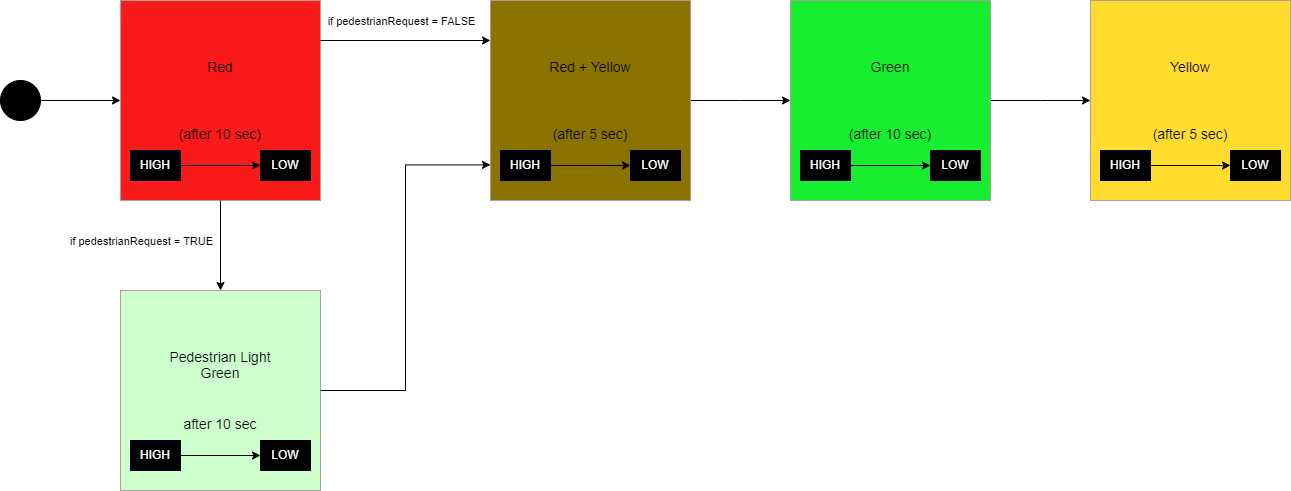

The diagram above was exported from draw.io. Its source (the exported page's mxGraphModel, read from the mxfile embedded in the PNG):
<mxGraphModel dx="1167" dy="653" grid="1" gridSize="10" guides="1" tooltips="1" connect="1" arrows="1" fold="1" page="1" pageScale="2" pageWidth="827" pageHeight="1169" math="0" shadow="0">
  <root>
    <mxCell id="WIyWlLk6GJQsqaUBKTNV-0" />
    <mxCell id="WIyWlLk6GJQsqaUBKTNV-1" parent="WIyWlLk6GJQsqaUBKTNV-0" />
    <mxCell id="IITnY8P1nhs0nDBA5ZQp-7" style="edgeStyle=orthogonalEdgeStyle;rounded=0;orthogonalLoop=1;jettySize=auto;html=1;entryX=0;entryY=0.5;entryDx=0;entryDy=0;" edge="1" parent="WIyWlLk6GJQsqaUBKTNV-1" source="IITnY8P1nhs0nDBA5ZQp-0" target="IITnY8P1nhs0nDBA5ZQp-3">
      <mxGeometry relative="1" as="geometry" />
    </mxCell>
    <mxCell id="IITnY8P1nhs0nDBA5ZQp-0" value="" style="ellipse;whiteSpace=wrap;html=1;aspect=fixed;fillColor=#000000;" vertex="1" parent="WIyWlLk6GJQsqaUBKTNV-1">
      <mxGeometry x="10" y="620" width="40" height="40" as="geometry" />
    </mxCell>
    <mxCell id="IITnY8P1nhs0nDBA5ZQp-15" value="" style="group" vertex="1" connectable="0" parent="WIyWlLk6GJQsqaUBKTNV-1">
      <mxGeometry x="130" y="540" width="200" height="200" as="geometry" />
    </mxCell>
    <mxCell id="IITnY8P1nhs0nDBA5ZQp-3" value="&lt;font style=&quot;font-size: 14px;&quot; color=&quot;#000000&quot;&gt;Red&lt;/font&gt;&lt;div style=&quot;font-size: 14px;&quot;&gt;&lt;font style=&quot;font-size: 14px;&quot; color=&quot;#000000&quot;&gt;&lt;br&gt;&lt;/font&gt;&lt;/div&gt;&lt;div style=&quot;font-size: 14px;&quot;&gt;&lt;font style=&quot;font-size: 14px;&quot; color=&quot;#000000&quot;&gt;&lt;br&gt;&lt;/font&gt;&lt;/div&gt;&lt;div style=&quot;font-size: 14px;&quot;&gt;&lt;br&gt;&lt;/div&gt;&lt;div style=&quot;font-size: 14px;&quot;&gt;&lt;font style=&quot;font-size: 14px;&quot; color=&quot;#000000&quot;&gt;(after 10 sec)&lt;/font&gt;&lt;/div&gt;" style="whiteSpace=wrap;html=1;aspect=fixed;fillColor=#f91a1a;strokeColor=#B29B9B;fontColor=#ffffff;" vertex="1" parent="IITnY8P1nhs0nDBA5ZQp-15">
      <mxGeometry width="200" height="200" as="geometry" />
    </mxCell>
    <mxCell id="IITnY8P1nhs0nDBA5ZQp-10" style="edgeStyle=orthogonalEdgeStyle;rounded=0;orthogonalLoop=1;jettySize=auto;html=1;" edge="1" parent="IITnY8P1nhs0nDBA5ZQp-15" source="IITnY8P1nhs0nDBA5ZQp-8" target="IITnY8P1nhs0nDBA5ZQp-9">
      <mxGeometry relative="1" as="geometry" />
    </mxCell>
    <mxCell id="IITnY8P1nhs0nDBA5ZQp-8" value="&lt;font color=&quot;#ffffff&quot;&gt;HIGH&lt;/font&gt;" style="rounded=0;whiteSpace=wrap;html=1;strokeColor=#000033;fillColor=#000000;" vertex="1" parent="IITnY8P1nhs0nDBA5ZQp-15">
      <mxGeometry x="10" y="150" width="50" height="30" as="geometry" />
    </mxCell>
    <mxCell id="IITnY8P1nhs0nDBA5ZQp-9" value="&lt;font color=&quot;#ffffff&quot;&gt;LOW&lt;/font&gt;" style="rounded=0;whiteSpace=wrap;html=1;fillColor=#000000;" vertex="1" parent="IITnY8P1nhs0nDBA5ZQp-15">
      <mxGeometry x="140" y="150" width="50" height="30" as="geometry" />
    </mxCell>
    <mxCell id="IITnY8P1nhs0nDBA5ZQp-16" value="" style="group" vertex="1" connectable="0" parent="WIyWlLk6GJQsqaUBKTNV-1">
      <mxGeometry x="500" y="540" width="200" height="200" as="geometry" />
    </mxCell>
    <mxCell id="IITnY8P1nhs0nDBA5ZQp-21" style="edgeStyle=orthogonalEdgeStyle;rounded=0;orthogonalLoop=1;jettySize=auto;html=1;" edge="1" parent="IITnY8P1nhs0nDBA5ZQp-16" source="IITnY8P1nhs0nDBA5ZQp-17">
      <mxGeometry relative="1" as="geometry">
        <mxPoint x="300" y="100" as="targetPoint" />
      </mxGeometry>
    </mxCell>
    <mxCell id="IITnY8P1nhs0nDBA5ZQp-17" value="&lt;div&gt;&lt;div&gt;&lt;div style=&quot;font-size: 14px;&quot;&gt;&lt;span style=&quot;&quot;&gt;&lt;font color=&quot;#000000&quot;&gt;Red + Yellow&lt;/font&gt;&lt;/span&gt;&lt;/div&gt;&lt;/div&gt;&lt;/div&gt;&lt;div style=&quot;font-size: 14px;&quot;&gt;&lt;span style=&quot;&quot;&gt;&lt;font color=&quot;#000000&quot;&gt;&lt;br&gt;&lt;/font&gt;&lt;/span&gt;&lt;/div&gt;&lt;div style=&quot;font-size: 14px;&quot;&gt;&lt;span style=&quot;&quot;&gt;&lt;font color=&quot;#000000&quot;&gt;&lt;br&gt;&lt;/font&gt;&lt;/span&gt;&lt;/div&gt;&lt;div style=&quot;font-size: 14px;&quot;&gt;&lt;span style=&quot;&quot;&gt;&lt;font color=&quot;#000000&quot;&gt;&lt;br&gt;&lt;/font&gt;&lt;/span&gt;&lt;/div&gt;&lt;div style=&quot;font-size: 14px;&quot;&gt;&lt;font color=&quot;#000000&quot;&gt;(after 5 sec)&lt;/font&gt;&lt;/div&gt;" style="whiteSpace=wrap;html=1;aspect=fixed;fillColor=#8a7300;strokeColor=#B29B9B;fontColor=#ffffff;" vertex="1" parent="IITnY8P1nhs0nDBA5ZQp-16">
      <mxGeometry width="200" height="200" as="geometry" />
    </mxCell>
    <mxCell id="IITnY8P1nhs0nDBA5ZQp-18" style="edgeStyle=orthogonalEdgeStyle;rounded=0;orthogonalLoop=1;jettySize=auto;html=1;" edge="1" parent="IITnY8P1nhs0nDBA5ZQp-16" source="IITnY8P1nhs0nDBA5ZQp-19" target="IITnY8P1nhs0nDBA5ZQp-20">
      <mxGeometry relative="1" as="geometry" />
    </mxCell>
    <mxCell id="IITnY8P1nhs0nDBA5ZQp-19" value="&lt;font color=&quot;#ffffff&quot;&gt;HIGH&lt;/font&gt;" style="rounded=0;whiteSpace=wrap;html=1;strokeColor=#000033;fillColor=#000000;" vertex="1" parent="IITnY8P1nhs0nDBA5ZQp-16">
      <mxGeometry x="10" y="150" width="50" height="30" as="geometry" />
    </mxCell>
    <mxCell id="IITnY8P1nhs0nDBA5ZQp-20" value="&lt;font color=&quot;#ffffff&quot;&gt;LOW&lt;/font&gt;" style="rounded=0;whiteSpace=wrap;html=1;fillColor=#000000;" vertex="1" parent="IITnY8P1nhs0nDBA5ZQp-16">
      <mxGeometry x="140" y="150" width="50" height="30" as="geometry" />
    </mxCell>
    <mxCell id="IITnY8P1nhs0nDBA5ZQp-22" value="" style="group;fillColor=#13f207;strokeColor=#82b366;" vertex="1" connectable="0" parent="WIyWlLk6GJQsqaUBKTNV-1">
      <mxGeometry x="800" y="540" width="200" height="200" as="geometry" />
    </mxCell>
    <mxCell id="IITnY8P1nhs0nDBA5ZQp-23" style="edgeStyle=orthogonalEdgeStyle;rounded=0;orthogonalLoop=1;jettySize=auto;html=1;" edge="1" parent="IITnY8P1nhs0nDBA5ZQp-22" source="IITnY8P1nhs0nDBA5ZQp-24">
      <mxGeometry relative="1" as="geometry">
        <mxPoint x="300" y="100" as="targetPoint" />
      </mxGeometry>
    </mxCell>
    <mxCell id="IITnY8P1nhs0nDBA5ZQp-24" value="&lt;div&gt;&lt;div&gt;&lt;div style=&quot;font-size: 14px;&quot;&gt;&lt;font color=&quot;#000000&quot;&gt;Green&lt;/font&gt;&lt;/div&gt;&lt;/div&gt;&lt;/div&gt;&lt;div style=&quot;font-size: 14px;&quot;&gt;&lt;font color=&quot;#000000&quot;&gt;&lt;br&gt;&lt;/font&gt;&lt;/div&gt;&lt;div style=&quot;font-size: 14px;&quot;&gt;&lt;font color=&quot;#000000&quot;&gt;&lt;br&gt;&lt;/font&gt;&lt;/div&gt;&lt;div style=&quot;font-size: 14px;&quot;&gt;&lt;font color=&quot;#000000&quot;&gt;&lt;br&gt;&lt;/font&gt;&lt;/div&gt;&lt;div style=&quot;font-size: 14px;&quot;&gt;&lt;font color=&quot;#000000&quot;&gt;(after 10 sec)&lt;/font&gt;&lt;/div&gt;" style="whiteSpace=wrap;html=1;aspect=fixed;fillColor=#17ee30;strokeColor=#B29B9B;fontColor=#ffffff;" vertex="1" parent="IITnY8P1nhs0nDBA5ZQp-22">
      <mxGeometry width="200" height="200" as="geometry" />
    </mxCell>
    <mxCell id="IITnY8P1nhs0nDBA5ZQp-25" style="edgeStyle=orthogonalEdgeStyle;rounded=0;orthogonalLoop=1;jettySize=auto;html=1;" edge="1" parent="IITnY8P1nhs0nDBA5ZQp-22" source="IITnY8P1nhs0nDBA5ZQp-26" target="IITnY8P1nhs0nDBA5ZQp-27">
      <mxGeometry relative="1" as="geometry" />
    </mxCell>
    <mxCell id="IITnY8P1nhs0nDBA5ZQp-26" value="&lt;font color=&quot;#ffffff&quot;&gt;HIGH&lt;/font&gt;" style="rounded=0;whiteSpace=wrap;html=1;strokeColor=#000033;fillColor=#000000;" vertex="1" parent="IITnY8P1nhs0nDBA5ZQp-22">
      <mxGeometry x="10" y="150" width="50" height="30" as="geometry" />
    </mxCell>
    <mxCell id="IITnY8P1nhs0nDBA5ZQp-27" value="&lt;font color=&quot;#ffffff&quot;&gt;LOW&lt;/font&gt;" style="rounded=0;whiteSpace=wrap;html=1;fillColor=#000000;" vertex="1" parent="IITnY8P1nhs0nDBA5ZQp-22">
      <mxGeometry x="140" y="150" width="50" height="30" as="geometry" />
    </mxCell>
    <mxCell id="IITnY8P1nhs0nDBA5ZQp-28" value="" style="group" vertex="1" connectable="0" parent="WIyWlLk6GJQsqaUBKTNV-1">
      <mxGeometry x="1100" y="540" width="200" height="200" as="geometry" />
    </mxCell>
    <mxCell id="IITnY8P1nhs0nDBA5ZQp-30" value="&lt;div&gt;&lt;div&gt;&lt;div style=&quot;font-size: 14px;&quot;&gt;&lt;span style=&quot;&quot;&gt;&lt;font color=&quot;#000000&quot;&gt;Yellow&lt;/font&gt;&lt;/span&gt;&lt;/div&gt;&lt;/div&gt;&lt;/div&gt;&lt;div style=&quot;font-size: 14px;&quot;&gt;&lt;span style=&quot;&quot;&gt;&lt;font color=&quot;#000000&quot;&gt;&lt;br&gt;&lt;/font&gt;&lt;/span&gt;&lt;/div&gt;&lt;div style=&quot;font-size: 14px;&quot;&gt;&lt;span style=&quot;&quot;&gt;&lt;font color=&quot;#000000&quot;&gt;&lt;br&gt;&lt;/font&gt;&lt;/span&gt;&lt;/div&gt;&lt;div style=&quot;font-size: 14px;&quot;&gt;&lt;span style=&quot;&quot;&gt;&lt;font color=&quot;#000000&quot;&gt;&lt;br&gt;&lt;/font&gt;&lt;/span&gt;&lt;/div&gt;&lt;div style=&quot;font-size: 14px;&quot;&gt;&lt;font color=&quot;#000000&quot;&gt;(after 5 sec)&lt;/font&gt;&lt;/div&gt;" style="whiteSpace=wrap;html=1;aspect=fixed;fillColor=#ffdc2e;strokeColor=#B29B9B;fontColor=#ffffff;" vertex="1" parent="IITnY8P1nhs0nDBA5ZQp-28">
      <mxGeometry width="200" height="200" as="geometry" />
    </mxCell>
    <mxCell id="IITnY8P1nhs0nDBA5ZQp-31" style="edgeStyle=orthogonalEdgeStyle;rounded=0;orthogonalLoop=1;jettySize=auto;html=1;" edge="1" parent="IITnY8P1nhs0nDBA5ZQp-28" source="IITnY8P1nhs0nDBA5ZQp-32" target="IITnY8P1nhs0nDBA5ZQp-33">
      <mxGeometry relative="1" as="geometry" />
    </mxCell>
    <mxCell id="IITnY8P1nhs0nDBA5ZQp-32" value="&lt;font color=&quot;#ffffff&quot;&gt;HIGH&lt;/font&gt;" style="rounded=0;whiteSpace=wrap;html=1;strokeColor=#000033;fillColor=#000000;" vertex="1" parent="IITnY8P1nhs0nDBA5ZQp-28">
      <mxGeometry x="10" y="150" width="50" height="30" as="geometry" />
    </mxCell>
    <mxCell id="IITnY8P1nhs0nDBA5ZQp-33" value="&lt;font color=&quot;#ffffff&quot;&gt;LOW&lt;/font&gt;" style="rounded=0;whiteSpace=wrap;html=1;fillColor=#000000;" vertex="1" parent="IITnY8P1nhs0nDBA5ZQp-28">
      <mxGeometry x="140" y="150" width="50" height="30" as="geometry" />
    </mxCell>
    <mxCell id="IITnY8P1nhs0nDBA5ZQp-34" value="" style="group" vertex="1" connectable="0" parent="WIyWlLk6GJQsqaUBKTNV-1">
      <mxGeometry x="130" y="830" width="200" height="200" as="geometry" />
    </mxCell>
    <mxCell id="IITnY8P1nhs0nDBA5ZQp-36" value="&lt;div&gt;&lt;div&gt;&lt;div style=&quot;font-size: 14px;&quot;&gt;&lt;font color=&quot;#000000&quot;&gt;Pedestrian Light&lt;/font&gt;&lt;/div&gt;&lt;/div&gt;&lt;/div&gt;&lt;div style=&quot;font-size: 14px;&quot;&gt;&lt;font color=&quot;#000000&quot;&gt;Green&lt;/font&gt;&lt;/div&gt;&lt;div style=&quot;font-size: 14px;&quot;&gt;&lt;font color=&quot;#000000&quot;&gt;&lt;br&gt;&lt;/font&gt;&lt;/div&gt;&lt;div style=&quot;font-size: 14px;&quot;&gt;&lt;font color=&quot;#000000&quot;&gt;&lt;br&gt;&lt;/font&gt;&lt;/div&gt;&lt;div style=&quot;font-size: 14px;&quot;&gt;&lt;font color=&quot;#000000&quot;&gt;after 10 sec&lt;/font&gt;&lt;/div&gt;" style="whiteSpace=wrap;html=1;aspect=fixed;fillColor=#CCFFCC;strokeColor=#B29B9B;fontColor=#ffffff;" vertex="1" parent="IITnY8P1nhs0nDBA5ZQp-34">
      <mxGeometry width="200" height="200" as="geometry" />
    </mxCell>
    <mxCell id="IITnY8P1nhs0nDBA5ZQp-37" style="edgeStyle=orthogonalEdgeStyle;rounded=0;orthogonalLoop=1;jettySize=auto;html=1;" edge="1" parent="IITnY8P1nhs0nDBA5ZQp-34" source="IITnY8P1nhs0nDBA5ZQp-38" target="IITnY8P1nhs0nDBA5ZQp-39">
      <mxGeometry relative="1" as="geometry" />
    </mxCell>
    <mxCell id="IITnY8P1nhs0nDBA5ZQp-38" value="&lt;font color=&quot;#ffffff&quot;&gt;HIGH&lt;/font&gt;" style="rounded=0;whiteSpace=wrap;html=1;strokeColor=#000033;fillColor=#000000;" vertex="1" parent="IITnY8P1nhs0nDBA5ZQp-34">
      <mxGeometry x="10" y="150" width="50" height="30" as="geometry" />
    </mxCell>
    <mxCell id="IITnY8P1nhs0nDBA5ZQp-39" value="&lt;font color=&quot;#ffffff&quot;&gt;LOW&lt;/font&gt;" style="rounded=0;whiteSpace=wrap;html=1;fillColor=#000000;" vertex="1" parent="IITnY8P1nhs0nDBA5ZQp-34">
      <mxGeometry x="140" y="150" width="50" height="30" as="geometry" />
    </mxCell>
    <mxCell id="IITnY8P1nhs0nDBA5ZQp-40" style="edgeStyle=orthogonalEdgeStyle;rounded=0;orthogonalLoop=1;jettySize=auto;html=1;entryX=0.5;entryY=0;entryDx=0;entryDy=0;" edge="1" parent="WIyWlLk6GJQsqaUBKTNV-1" source="IITnY8P1nhs0nDBA5ZQp-3" target="IITnY8P1nhs0nDBA5ZQp-36">
      <mxGeometry relative="1" as="geometry" />
    </mxCell>
    <mxCell id="IITnY8P1nhs0nDBA5ZQp-53" value="if pedestrianRequest = TRUE" style="edgeLabel;html=1;align=center;verticalAlign=middle;resizable=0;points=[];" vertex="1" connectable="0" parent="IITnY8P1nhs0nDBA5ZQp-40">
      <mxGeometry x="-0.1185" relative="1" as="geometry">
        <mxPoint x="-80" as="offset" />
      </mxGeometry>
    </mxCell>
    <mxCell id="IITnY8P1nhs0nDBA5ZQp-50" style="edgeStyle=orthogonalEdgeStyle;rounded=0;orthogonalLoop=1;jettySize=auto;html=1;entryX=0;entryY=0.822;entryDx=0;entryDy=0;entryPerimeter=0;" edge="1" parent="WIyWlLk6GJQsqaUBKTNV-1" source="IITnY8P1nhs0nDBA5ZQp-36" target="IITnY8P1nhs0nDBA5ZQp-17">
      <mxGeometry relative="1" as="geometry" />
    </mxCell>
    <mxCell id="IITnY8P1nhs0nDBA5ZQp-54" style="edgeStyle=orthogonalEdgeStyle;rounded=0;orthogonalLoop=1;jettySize=auto;html=1;entryX=0;entryY=0.5;entryDx=0;entryDy=0;" edge="1" parent="WIyWlLk6GJQsqaUBKTNV-1">
      <mxGeometry relative="1" as="geometry">
        <mxPoint x="330" y="580" as="sourcePoint" />
        <mxPoint x="500" y="580" as="targetPoint" />
      </mxGeometry>
    </mxCell>
    <mxCell id="IITnY8P1nhs0nDBA5ZQp-55" value="if pedestrianRequest = FALSE" style="edgeLabel;html=1;align=center;verticalAlign=middle;resizable=0;points=[];" vertex="1" connectable="0" parent="IITnY8P1nhs0nDBA5ZQp-54">
      <mxGeometry x="0.1945" y="-2" relative="1" as="geometry">
        <mxPoint x="-22" y="-22" as="offset" />
      </mxGeometry>
    </mxCell>
  </root>
</mxGraphModel>